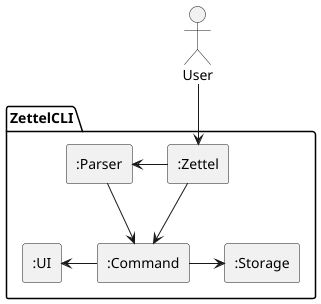

The diagram above was rendered by PlantUML. Its source (embedded in the PNG):
@startuml Architecture

actor User


package "ZettelCLI" {
    rectangle ":Zettel" as Zettel
    rectangle ":UI" as UI
    rectangle ":Parser" as Parser
    rectangle ":Command" as Command
    rectangle ":Storage" as Storage
}

User -down-> Zettel
Zettel -left-> Parser
Parser --> Command 
Zettel --> Command 
Command -right-> Storage     
Command -left-> UI 
@enduml